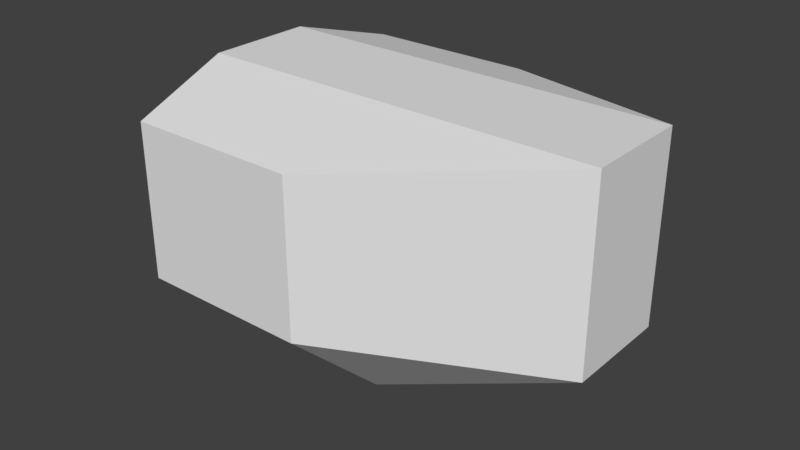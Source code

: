 # Source: cockpitg2.blend  (saved by Blender 2.79.0; exported with 4.5.12 LTS)
import bpy
from mathutils import Matrix  # noqa: F401  (used for matrix-valued properties, if any)

bpy.ops.wm.read_factory_settings(use_empty=True)
scene = bpy.context.scene
scene.name = 'Scene'

# ---- collections
col_collection_1 = bpy.data.collections.new('Collection 1'); scene.collection.children.link(col_collection_1)

# ---- materials (node trees are filled in below, after node groups)
mat_material = bpy.data.materials.new('Material')
mat_material.alpha_threshold = 0.0
mat_material.use_transparent_shadow = False
mat_material.roughness = 0.5
mat_material.line_color = (0.0, 0.0, 0.0, 1.0)

# ---- material node trees

# ---- world
world_world = bpy.data.worlds.new('World'); scene.world = world_world
world_world.color = (0.05088, 0.05088, 0.05088)
world_world.use_sun_shadow = False
world_world.sun_shadow_jitter_overblur = 0.0
world_world.cycles.sampling_method = 'MANUAL'

# ---- meshes
me_cube = bpy.data.meshes.new('Cube')
me_cube.from_pydata([(0.4869, 2.423, 1.558), (0.4869, -2.423, 1.558), (-2.106, -2.423, 1.558), (-2.106, 2.423, 1.558), (0.4869, 2.423, -0.7801), (0.4869, 2.423, 0.7447), (0.4869, -2.423, -0.7801), (0.4869, -2.423, 0.7447), (-2.106, -2.423, -0.7801), (-2.106, -2.423, 0.7447), (-2.106, 2.423, -0.7801), (-2.106, 2.423, 0.7447), (0.4869, 0.8078, -2.285), (0.4869, -0.8078, -2.285), (-2.581, -0.8078, -2.285), (-2.581, 0.8078, -2.285), (3.754, 0.8078, 2.018), (3.754, -0.8078, 2.018), (-2.356, -0.8078, 2.018), (-2.356, 0.8078, 2.018), (-3.249, -0.8078, -0.7801), (-3.249, 0.8078, -0.7801), (-3.249, -0.8078, 0.7447), (-3.249, 0.8078, 0.7447), (3.754, 0.8078, -0.7801), (3.754, -0.8078, -0.7801), (3.754, 0.8078, 0.7447), (3.754, -0.8078, 0.7447), (-2.141, -2.343, 0.7968), (-2.141, -2.343, 1.529), (-2.366, -0.8886, 1.943), (-3.169, -0.8886, 0.7968), (-2.401, -0.727, 1.954), (-2.401, 0.727, 1.954), (-3.204, -0.727, 0.8084), (-3.204, 0.727, 0.8084), (-2.141, 2.343, 0.7968), (-2.141, 2.343, 1.529), (-2.366, 0.8886, 1.943), (-3.169, 0.8886, 0.7968), (-2.163, -2.343, -0.7048), (-2.163, -2.343, 0.6493), (-3.192, -0.8886, -0.7048), (-3.192, -0.8886, 0.6493), (-3.249, -0.727, -0.7048), (-3.249, 0.727, -0.7048), (-3.249, -0.727, 0.6493), (-3.249, 0.727, 0.6493), (-2.163, 2.343, -0.7048), (-2.163, 2.343, 0.6493), (-3.192, 0.8886, -0.7048), (-3.192, 0.8886, 0.6493)], [], [(13, 14, 8, 6), (17, 1, 2, 18), (27, 7, 1, 17), (7, 9, 2, 1), (23, 39, 38, 19), (0, 3, 11, 5), (5, 11, 10, 4), (15, 10, 21), (21, 50, 51, 23), (6, 8, 9, 7), (13, 6, 25), (25, 6, 7, 27), (4, 24, 26, 5), (24, 25, 27, 26), (4, 12, 24), (12, 13, 25, 24), (9, 41, 43, 22), (23, 47, 45, 21), (8, 14, 20), (14, 15, 21, 20), (9, 28, 29, 2), (19, 33, 35, 23), (5, 26, 16, 0), (26, 27, 17, 16), (0, 16, 19, 3), (16, 17, 18, 19), (14, 13, 12, 15), (4, 10, 15, 12), (22, 31, 28, 9), (2, 29, 30, 18), (18, 30, 31, 22), (22, 34, 32, 18), (23, 35, 34, 22), (18, 32, 33, 19), (19, 38, 37, 3), (11, 36, 39, 23), (3, 37, 36, 11), (20, 42, 40, 8), (8, 40, 41, 9), (22, 43, 42, 20), (22, 46, 47, 23), (21, 45, 44, 20), (20, 44, 46, 22), (23, 51, 49, 11), (11, 49, 48, 10), (10, 48, 50, 21)])
me_cube.materials.append(mat_material)
me_cube.use_remesh_preserve_volume = False
me_cube.use_remesh_preserve_attributes = False
me_cube.use_mirror_vertex_groups = False
me_cube.update()

# ---- objects
ob_cube = bpy.data.objects.new('Cube', me_cube)

# ---- transforms, parenting, visibility, modifiers, constraints
ob_cube.location = (0.0, 0.0, 0.0)
ob_cube.lock_rotations_4d = False
ob_cube.empty_display_type = 'ARROWS'
ob_cube.lineart.crease_threshold = 0.0

# ---- collection membership
col_collection_1.objects.link(ob_cube)

# ---- scene / render settings (as saved in the file)
scene.frame_start = 1; scene.frame_end = 250; scene.frame_set(1)
scene.render.engine = 'BLENDER_EEVEE_NEXT'
scene.render.resolution_percentage = 50
scene.render.dither_intensity = 0.0
scene.cycles.use_denoising = False
scene.cycles.samples = 128
scene.cycles.sampling_pattern = 'TABULATED_SOBOL'
scene.cycles.use_adaptive_sampling = False
scene.cycles.use_light_tree = False
scene.cycles.blur_glossy = 0.0
scene.cycles.sample_clamp_indirect = 0.0
scene.view_settings.view_transform = 'Standard'
bpy.context.view_layer.update()

# ---- added for rendering (the .blend has no active camera and no usable light): camera, sun
cam_auto = bpy.data.cameras.new('AutoCamera')
cam_auto.lens = 50.0
cam_auto.sensor_width = 36.0
cam_auto.clip_end = 1000.0
ob_auto_camera = bpy.data.objects.new('AutoCamera', cam_auto)
scene.collection.objects.link(ob_auto_camera)
ob_auto_camera.location = (9.08135, -10.5942, 6.92953)
ob_auto_camera.rotation_euler = (1.09748, -7.21219e-08, 0.694738)
scene.camera = ob_auto_camera
light_auto_sun = bpy.data.lights.new('AutoSun', 'SUN')
light_auto_sun.energy = 3.0
light_auto_sun.angle = 0.0523599
ob_auto_sun = bpy.data.objects.new('AutoSun', light_auto_sun)
scene.collection.objects.link(ob_auto_sun)
ob_auto_sun.rotation_euler = (0.872665, 0.174533, 0.523599)
bpy.context.view_layer.update()
